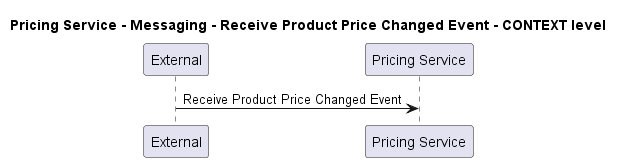

The diagram above was rendered by PlantUML. Its source (embedded in the PNG):
@startuml
!pragma layout smetana

title Pricing Service - Messaging - Receive Product Price Changed Event - CONTEXT level

participant "External" as C4InterFlow.SoftwareSystems.ExternalSystem
participant "Pricing Service" as ECommercePlatform.SoftwareSystems.PricingService

C4InterFlow.SoftwareSystems.ExternalSystem -> ECommercePlatform.SoftwareSystems.PricingService : Receive Product Price Changed Event


@enduml